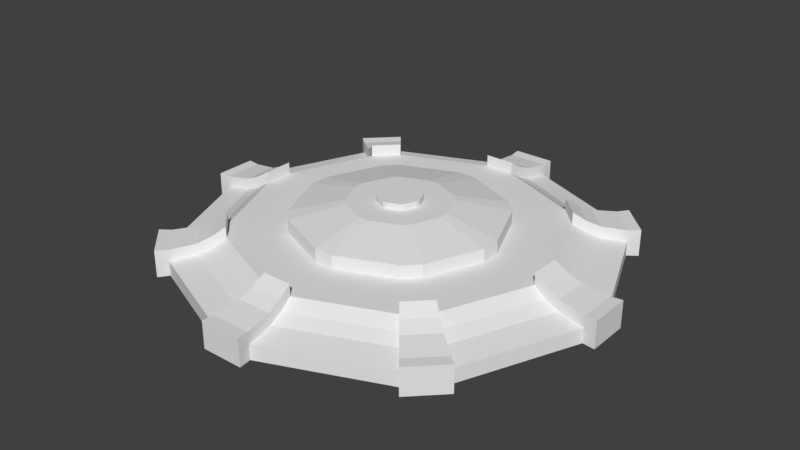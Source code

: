 # Source: PLACEABLE_Landmine.blend  (saved by Blender 2.79.0; exported with 4.5.12 LTS)
import bpy
from mathutils import Matrix  # noqa: F401  (used for matrix-valued properties, if any)

bpy.ops.wm.read_factory_settings(use_empty=True)
scene = bpy.context.scene
scene.name = 'Scene'

# ---- collections
col_collection_1 = bpy.data.collections.new('Collection 1'); scene.collection.children.link(col_collection_1)

# ---- world
world_world = bpy.data.worlds.new('World'); scene.world = world_world
world_world.color = (0.05088, 0.05088, 0.05088)
world_world.use_sun_shadow = False
world_world.sun_shadow_jitter_overblur = 0.0
world_world.cycles.sampling_method = 'MANUAL'

# ---- meshes
me_cylinder = bpy.data.meshes.new('Cylinder')
me_cylinder.from_pydata([(0.7869, -0.6511, -0.002596), (0.6511, -0.7869, -0.002596), (0.6511, -0.7869, 0.06818), (0.7869, -0.6511, 0.06818), (1.017, 0.09603, -0.002596), (1.017, -0.09603, -0.002596), (1.017, -0.09603, 0.06818), (1.017, 0.09603, 0.06818), (0.6511, 0.7869, -0.002596), (0.7869, 0.6511, -0.002596), (0.7869, 0.6511, 0.06818), (0.6511, 0.7869, 0.06818), (0.09603, 1.017, 0.06818), (-0.09603, 1.017, 0.06818), (-0.09603, 1.017, -0.002596), (0.09603, 1.017, -0.002596), (-0.09089, 0.9624, -0.0007014), (0.09089, 0.9624, -0.0007014), (0.09089, 0.9624, 0.06629), (-0.09089, 0.9624, 0.06629), (0.6162, 0.7448, -0.0007014), (0.7448, 0.6162, -0.0007014), (0.7448, 0.6162, 0.06629), (0.6162, 0.7448, 0.06629), (0.9624, 0.09089, -0.0007014), (0.9624, -0.09089, -0.0007014), (0.9624, -0.09089, 0.06629), (0.9624, 0.09089, 0.06629), (0.7448, -0.6162, -0.0007014), (0.6162, -0.7448, -0.0007014), (0.6162, -0.7448, 0.06629), (0.7448, -0.6162, 0.06629), (0.09089, -0.9624, -0.0007014), (-0.09089, -0.9624, -0.0007014), (-0.09089, -0.9624, 0.06629), (0.09089, -0.9624, 0.06629), (-0.6162, -0.7448, -0.0007014), (-0.7448, -0.6162, -0.0007014), (-0.7448, -0.6162, 0.06629), (-0.6162, -0.7448, 0.06629), (-0.9624, -0.09089, -0.0007014), (-0.9624, 0.09089, -0.0007014), (-0.9624, 0.09089, 0.06629), (-0.9624, -0.09089, 0.06629), (-0.7448, 0.6162, -0.0007014), (-0.6162, 0.7448, -0.0007014), (-0.6162, 0.7448, 0.06629), (-0.7448, 0.6162, 0.06629), (0.09603, -1.017, 0.06818), (-0.09603, -1.017, 0.06818), (-0.09603, -1.017, -0.002596), (0.09603, -1.017, -0.002596), (-0.6511, -0.7869, 0.06818), (-0.7869, -0.6511, 0.06818), (-0.7869, -0.6511, -0.002596), (-0.6511, -0.7869, -0.002596), (-1.017, -0.09603, 0.06818), (-1.017, 0.09603, 0.06818), (-1.017, 0.09603, -0.002596), (-1.017, -0.09603, -0.002596), (-0.7869, 0.6511, 0.06818), (-0.6511, 0.7869, 0.06818), (-0.6511, 0.7869, -0.002596), (-0.7869, 0.6511, -0.002596), (-0.07977, 0.8446, 0.08512), (0.07977, 0.8446, 0.08512), (0.5408, 0.6536, 0.08512), (0.6536, 0.5408, 0.08512), (0.8446, 0.07977, 0.08512), (0.8446, -0.07977, 0.08512), (0.6536, -0.5408, 0.08512), (0.5408, -0.6536, 0.08512), (0.07977, -0.8446, 0.08512), (-0.07977, -0.8446, 0.08512), (-0.5408, -0.6536, 0.08512), (-0.6536, -0.5408, 0.08512), (-0.8446, -0.07977, 0.08512), (-0.8446, 0.07977, 0.08512), (-0.6536, 0.5408, 0.08512), (-0.5408, 0.6536, 0.08512), (-0.07386, 0.7821, 0.1126), (0.07386, 0.7821, 0.1126), (0.5008, 0.6052, 0.1126), (0.6052, 0.5008, 0.1126), (0.7821, 0.07386, 0.1126), (0.7821, -0.07386, 0.1126), (0.6052, -0.5008, 0.1126), (0.5008, -0.6052, 0.1126), (0.07386, -0.7821, 0.1126), (-0.07386, -0.7821, 0.1126), (-0.5008, -0.6052, 0.1126), (-0.6052, -0.5008, 0.1126), (-0.7821, -0.07386, 0.1126), (-0.7821, 0.07386, 0.1126), (-0.6052, 0.5008, 0.1126), (-0.5008, 0.6052, 0.1126), (-0.06825, 0.7227, 0.1512), (0.06825, 0.7227, 0.1512), (0.4628, 0.5593, 0.1512), (0.5593, 0.4628, 0.1512), (0.7227, 0.06825, 0.1512), (0.7227, -0.06825, 0.1512), (0.5593, -0.4628, 0.1512), (0.4628, -0.5593, 0.1512), (0.06825, -0.7227, 0.1512), (-0.06825, -0.7227, 0.1512), (-0.4628, -0.5593, 0.1512), (-0.5593, -0.4628, 0.1512), (-0.7227, -0.06825, 0.1512), (-0.7227, 0.06825, 0.1512), (-0.5593, 0.4628, 0.1512), (-0.4628, 0.5593, 0.1512), (-0.04434, 0.4695, 0.1512), (0.04434, 0.4695, 0.1512), (0.3006, 0.3633, 0.1512), (0.3633, 0.3006, 0.1512), (0.4695, 0.04434, 0.1512), (0.4695, -0.04434, 0.1512), (0.3633, -0.3006, 0.1512), (0.3006, -0.3633, 0.1512), (0.04434, -0.4695, 0.1512), (-0.04434, -0.4695, 0.1512), (-0.3006, -0.3633, 0.1512), (-0.3633, -0.3006, 0.1512), (-0.4695, -0.04434, 0.1512), (-0.4695, 0.04434, 0.1512), (-0.3633, 0.3006, 0.1512), (-0.3006, 0.3633, 0.1512), (-0.04434, 0.4695, 0.2115), (0.04434, 0.4695, 0.2115), (0.3006, 0.3633, 0.2115), (0.3633, 0.3006, 0.2115), (0.4695, 0.04434, 0.2115), (0.4695, -0.04434, 0.2115), (0.3633, -0.3006, 0.2115), (0.3006, -0.3633, 0.2115), (0.04434, -0.4695, 0.2115), (-0.04434, -0.4695, 0.2115), (-0.3006, -0.3633, 0.2115), (-0.3633, -0.3006, 0.2115), (-0.4695, -0.04434, 0.2115), (-0.4695, 0.04434, 0.2115), (-0.3633, 0.3006, 0.2115), (-0.3006, 0.3633, 0.2115), (-0.6511, -0.7869, 0.1212), (-0.7869, -0.6511, 0.1212), (0.09603, -1.017, 0.1212), (-0.09603, -1.017, 0.1212), (0.7869, -0.6511, 0.1212), (0.6511, -0.7869, 0.1212), (1.017, 0.09603, 0.1212), (1.017, -0.09603, 0.1212), (0.6511, 0.7869, 0.1212), (0.7869, 0.6511, 0.1212), (-0.09603, 1.017, 0.1212), (0.09603, 1.017, 0.1212), (-0.09089, 0.9624, 0.1194), (0.09089, 0.9624, 0.1194), (0.6162, 0.7448, 0.1194), (0.7448, 0.6162, 0.1194), (0.9624, 0.09089, 0.1194), (0.9624, -0.09089, 0.1194), (0.7448, -0.6162, 0.1194), (0.6162, -0.7448, 0.1194), (0.09089, -0.9624, 0.1194), (-0.09089, -0.9624, 0.1194), (-0.6162, -0.7448, 0.1194), (-0.7448, -0.6162, 0.1194), (-0.9624, -0.09089, 0.1194), (-0.9624, 0.09089, 0.1194), (-0.7448, 0.6162, 0.1194), (-0.6162, 0.7448, 0.1194), (-1.017, -0.09603, 0.1212), (-1.017, 0.09603, 0.1212), (-0.7869, 0.6511, 0.1212), (-0.6511, 0.7869, 0.1212), (-0.07977, 0.8446, 0.1382), (0.07977, 0.8446, 0.1382), (0.5408, 0.6536, 0.1382), (0.6536, 0.5408, 0.1382), (0.8446, 0.07977, 0.1382), (0.8446, -0.07977, 0.1382), (0.6536, -0.5408, 0.1382), (0.5408, -0.6536, 0.1382), (0.07977, -0.8446, 0.1382), (-0.07977, -0.8446, 0.1382), (-0.5408, -0.6536, 0.1382), (-0.6536, -0.5408, 0.1382), (-0.8446, -0.07977, 0.1382), (-0.8446, 0.07977, 0.1382), (-0.6536, 0.5408, 0.1382), (-0.5408, 0.6536, 0.1382), (-0.07386, 0.7821, 0.1657), (0.07386, 0.7821, 0.1657), (0.5008, 0.6052, 0.1657), (0.6052, 0.5008, 0.1657), (0.7821, 0.07386, 0.1657), (0.7821, -0.07386, 0.1657), (0.6052, -0.5008, 0.1657), (0.5008, -0.6052, 0.1657), (0.07386, -0.7821, 0.1657), (-0.07386, -0.7821, 0.1657), (-0.5008, -0.6052, 0.1657), (-0.6052, -0.5008, 0.1657), (-0.7821, -0.07386, 0.1657), (-0.7821, 0.07386, 0.1657), (-0.6052, 0.5008, 0.1657), (-0.5008, 0.6052, 0.1657), (-0.06825, 0.7227, 0.2042), (0.06825, 0.7227, 0.2042), (0.4628, 0.5593, 0.2042), (0.5593, 0.4628, 0.2042), (0.7227, 0.06825, 0.2042), (0.7227, -0.06825, 0.2042), (0.5593, -0.4628, 0.2042), (0.4628, -0.5593, 0.2042), (0.06825, -0.7227, 0.2042), (-0.06825, -0.7227, 0.2042), (-0.4628, -0.5593, 0.2042), (-0.5593, -0.4628, 0.2042), (-0.7227, -0.06825, 0.2042), (-0.7227, 0.06825, 0.2042), (-0.5593, 0.4628, 0.2042), (-0.4628, 0.5593, 0.2042), (-0.02173, 0.23, 0.2621), (0.02173, 0.23, 0.2621), (0.1473, 0.178, 0.2621), (0.178, 0.1473, 0.2621), (0.23, 0.02173, 0.2621), (0.23, -0.02173, 0.2621), (0.178, -0.1473, 0.2621), (0.1473, -0.178, 0.2621), (0.02173, -0.23, 0.2621), (-0.02173, -0.23, 0.2621), (-0.1473, -0.178, 0.2621), (-0.178, -0.1473, 0.2621), (-0.2301, -0.02173, 0.2621), (-0.2301, 0.02173, 0.2621), (-0.178, 0.1473, 0.2621), (-0.1473, 0.178, 0.2621), (-0.009402, 0.09955, 0.2621), (0.009402, 0.09955, 0.2621), (0.06375, 0.07704, 0.2621), (0.07704, 0.06375, 0.2621), (0.09955, 0.009402, 0.2621), (0.09955, -0.009402, 0.2621), (0.07704, -0.06375, 0.2621), (0.06375, -0.07704, 0.2621), (0.009402, -0.09955, 0.2621), (-0.009402, -0.09955, 0.2621), (-0.06375, -0.07704, 0.2621), (-0.07704, -0.06375, 0.2621), (-0.09955, -0.009402, 0.2621), (-0.09955, 0.009402, 0.2621), (-0.07704, 0.06375, 0.2621), (-0.06375, 0.07704, 0.2621), (-0.009402, 0.09955, 0.2903), (0.009402, 0.09955, 0.2903), (0.06375, 0.07704, 0.2903), (0.07704, 0.06375, 0.2903), (0.09955, 0.009402, 0.2903), (0.09955, -0.009402, 0.2903), (0.07704, -0.06375, 0.2903), (0.06375, -0.07704, 0.2903), (0.009402, -0.09955, 0.2903), (-0.009402, -0.09955, 0.2903), (-0.06375, -0.07704, 0.2903), (-0.07704, -0.06375, 0.2903), (-0.09955, -0.009402, 0.2903), (-0.09955, 0.009402, 0.2903), (-0.07704, 0.06375, 0.2903), (-0.06375, 0.07704, 0.2903)], [], [(45, 46, 19, 16), (25, 26, 31, 28), (29, 30, 35, 32), (33, 34, 39, 36), (37, 38, 43, 40), (41, 42, 47, 44), (21, 22, 27, 24), (14, 13, 12, 15), (77, 42, 169, 189), (17, 18, 23, 20), (36, 39, 52, 55), (26, 25, 5, 6), (37, 36, 55, 54), (89, 73, 185, 201), (38, 37, 54, 53), (20, 23, 11, 8), (52, 39, 166, 144), (21, 20, 8, 9), (16, 17, 20, 21, 24, 25, 28, 29, 32, 33, 36, 37, 40, 41, 44, 45), (10, 9, 8, 11), (6, 5, 4, 7), (2, 1, 0, 3), (49, 50, 51, 48), (53, 54, 55, 52), (57, 58, 59, 56), (61, 62, 63, 60), (25, 24, 4, 5), (79, 46, 171, 191), (24, 27, 7, 4), (42, 41, 58, 57), (91, 75, 187, 203), (41, 40, 59, 58), (30, 29, 1, 2), (17, 16, 14, 15), (40, 43, 56, 59), (29, 28, 0, 1), (16, 19, 13, 14), (38, 53, 145, 167), (28, 31, 3, 0), (47, 78, 190, 170), (46, 45, 62, 61), (74, 90, 202, 186), (18, 17, 15, 12), (45, 44, 63, 62), (34, 33, 50, 49), (48, 35, 164, 146), (44, 47, 60, 63), (33, 32, 51, 50), (22, 21, 9, 10), (32, 35, 48, 51), (75, 38, 167, 187), (27, 22, 67, 68), (34, 49, 147, 165), (39, 74, 186, 166), (47, 42, 77, 78), (43, 38, 75, 76), (39, 34, 73, 74), (53, 52, 144, 145), (27, 68, 180, 160), (35, 30, 71, 72), (110, 111, 223, 222), (18, 12, 155, 157), (31, 26, 69, 70), (23, 18, 65, 66), (67, 22, 159, 179), (19, 46, 79, 64), (84, 83, 99, 100), (74, 73, 89, 90), (108, 109, 221, 220), (72, 71, 87, 88), (60, 47, 170, 174), (71, 30, 163, 183), (70, 69, 85, 86), (66, 65, 81, 82), (106, 107, 219, 218), (64, 79, 95, 80), (61, 60, 174, 175), (68, 67, 83, 84), (82, 98, 210, 194), (78, 77, 93, 94), (46, 61, 175, 171), (76, 75, 91, 92), (102, 101, 117, 118), (31, 70, 182, 162), (94, 93, 109, 110), (104, 105, 217, 216), (92, 91, 107, 108), (101, 85, 197, 213), (90, 89, 105, 106), (13, 19, 156, 154), (88, 87, 103, 104), (102, 103, 215, 214), (97, 81, 193, 209), (86, 85, 101, 102), (82, 81, 97, 98), (100, 101, 213, 212), (80, 95, 111, 96), (80, 96, 208, 192), (122, 121, 137, 138), (98, 97, 113, 114), (99, 98, 114, 115), (96, 111, 127, 112), (101, 100, 116, 117), (100, 99, 115, 116), (103, 102, 118, 119), (110, 109, 125, 126), (105, 104, 120, 121), (108, 107, 123, 124), (107, 106, 122, 123), (106, 105, 121, 122), (109, 108, 124, 125), (104, 103, 119, 120), (111, 110, 126, 127), (97, 96, 112, 113), (135, 134, 230, 231), (125, 124, 140, 141), (120, 119, 135, 136), (127, 126, 142, 143), (113, 112, 128, 129), (118, 117, 133, 134), (114, 113, 129, 130), (115, 114, 130, 131), (112, 127, 143, 128), (117, 116, 132, 133), (116, 115, 131, 132), (119, 118, 134, 135), (126, 125, 141, 142), (121, 120, 136, 137), (124, 123, 139, 140), (123, 122, 138, 139), (163, 162, 182, 183), (160, 161, 151, 150), (166, 167, 145, 144), (168, 169, 173, 172), (162, 163, 149, 148), (170, 171, 175, 174), (156, 157, 155, 154), (164, 165, 147, 146), (158, 159, 153, 152), (187, 186, 202, 203), (167, 166, 186, 187), (171, 170, 190, 191), (161, 160, 180, 181), (165, 164, 184, 185), (169, 168, 188, 189), (157, 156, 176, 177), (159, 158, 178, 179), (189, 188, 204, 205), (191, 190, 206, 207), (177, 176, 192, 193), (179, 178, 194, 195), (181, 180, 196, 197), (183, 182, 198, 199), (185, 184, 200, 201), (199, 198, 214, 215), (201, 200, 216, 217), (203, 202, 218, 219), (205, 204, 220, 221), (207, 206, 222, 223), (193, 192, 208, 209), (195, 194, 210, 211), (197, 196, 212, 213), (49, 48, 146, 147), (22, 10, 153, 159), (11, 23, 158, 152), (76, 92, 204, 188), (43, 76, 188, 168), (93, 77, 189, 205), (73, 34, 165, 185), (26, 6, 151, 161), (87, 71, 183, 199), (69, 26, 161, 181), (7, 27, 160, 150), (99, 83, 195, 211), (72, 88, 200, 184), (2, 3, 148, 149), (35, 72, 184, 164), (84, 100, 212, 196), (78, 94, 206, 190), (19, 64, 176, 156), (86, 102, 214, 198), (95, 79, 191, 207), (65, 18, 157, 177), (103, 87, 199, 215), (64, 80, 192, 176), (23, 66, 178, 158), (42, 57, 173, 169), (109, 93, 205, 221), (81, 65, 177, 193), (6, 7, 150, 151), (56, 43, 168, 172), (94, 110, 222, 206), (85, 69, 181, 197), (88, 104, 216, 200), (70, 86, 198, 182), (30, 2, 149, 163), (105, 89, 201, 217), (66, 82, 194, 178), (3, 31, 162, 148), (107, 91, 203, 219), (83, 67, 179, 195), (10, 11, 152, 153), (92, 108, 220, 204), (68, 84, 196, 180), (90, 106, 218, 202), (96, 97, 209, 208), (12, 13, 154, 155), (111, 95, 207, 223), (57, 56, 172, 173), (98, 99, 211, 210), (238, 237, 253, 254), (142, 141, 237, 238), (137, 136, 232, 233), (140, 139, 235, 236), (139, 138, 234, 235), (138, 137, 233, 234), (141, 140, 236, 237), (136, 135, 231, 232), (143, 142, 238, 239), (129, 128, 224, 225), (134, 133, 229, 230), (130, 129, 225, 226), (131, 130, 226, 227), (128, 143, 239, 224), (133, 132, 228, 229), (132, 131, 227, 228), (243, 242, 258, 259), (233, 232, 248, 249), (236, 235, 251, 252), (235, 234, 250, 251), (234, 233, 249, 250), (237, 236, 252, 253), (232, 231, 247, 248), (239, 238, 254, 255), (225, 224, 240, 241), (230, 229, 245, 246), (226, 225, 241, 242), (227, 226, 242, 243), (224, 239, 255, 240), (229, 228, 244, 245), (228, 227, 243, 244), (231, 230, 246, 247), (259, 258, 257, 256, 271, 270, 269, 268, 267, 266, 265, 264, 263, 262, 261, 260), (240, 255, 271, 256), (245, 244, 260, 261), (244, 243, 259, 260), (247, 246, 262, 263), (254, 253, 269, 270), (249, 248, 264, 265), (252, 251, 267, 268), (251, 250, 266, 267), (250, 249, 265, 266), (253, 252, 268, 269), (248, 247, 263, 264), (255, 254, 270, 271), (241, 240, 256, 257), (246, 245, 261, 262), (242, 241, 257, 258)])
_uv = me_cylinder.uv_layers.new(name='UVMap')
_uv.uv.foreach_set('vector', [0.3596, 0.5631, 0.371, 0.555, 0.4836, 0.6498, 0.4731, 0.6667, 0.3315, 0.9826, 0.328, 0.9965, 0.1793, 0.9974, 0.1761, 0.9774, 0.1418, 0.9632, 0.1301, 0.9711, 0.02337, 0.8735, 0.03429, 0.8571, 0.01929, 0.8246, 0.005978, 0.8222, 0.002912, 0.6825, 0.02173, 0.679, 0.03403, 0.6466, 0.02701, 0.6354, 0.1301, 0.5414, 0.1448, 0.5535, 0.1783, 0.5426, 0.1817, 0.5295, 0.323, 0.5298, 0.3261, 0.5491, 0.4869, 0.8806, 0.4939, 0.892, 0.3821, 0.9844, 0.367, 0.9713, 0.4861, 0.6686, 0.4975, 0.6587, 0.5053, 0.6926, 0.4945, 0.6911, 0.2592, 0.4849, 0.2585, 0.5132, 0.247, 0.5076, 0.2481, 0.4825, 0.4893, 0.6995, 0.503, 0.7012, 0.5173, 0.8432, 0.4984, 0.8477, 0.02173, 0.679, 0.002912, 0.6825, 0.000194, 0.6669, 0.01453, 0.6686, 0.328, 0.9965, 0.3315, 0.9826, 0.3393, 0.9892, 0.3364, 0.9998, 0.03403, 0.6466, 0.02173, 0.679, 0.01453, 0.6686, 0.02495, 0.6481, 0.05573, 0.2761, 0.04035, 0.2772, 0.04428, 0.2664, 0.0581, 0.2655, 0.02701, 0.6354, 0.03403, 0.6466, 0.02495, 0.6481, 0.01916, 0.6392, 0.4984, 0.8477, 0.5173, 0.8432, 0.5207, 0.8591, 0.506, 0.8579, 0.03176, 0.4314, 0.03833, 0.4159, 0.05031, 0.4227, 0.04622, 0.4311, 0.4869, 0.8806, 0.4984, 0.8477, 0.506, 0.8579, 0.496, 0.879, 0.4731, 0.6667, 0.4893, 0.6995, 0.4984, 0.8477, 0.4869, 0.8806, 0.367, 0.9713, 0.3315, 0.9826, 0.1761, 0.9774, 0.1418, 0.9632, 0.03429, 0.8571, 0.01929, 0.8246, 0.02173, 0.679, 0.03403, 0.6466, 0.1448, 0.5535, 0.1783, 0.5426, 0.3261, 0.5491, 0.3596, 0.5631, 0.5021, 0.8881, 0.496, 0.879, 0.506, 0.8579, 0.5207, 0.8591, 0.3364, 0.9998, 0.3393, 0.9892, 0.3632, 0.9841, 0.3713, 0.9968, 0.1342, 0.9791, 0.1434, 0.9731, 0.1649, 0.9847, 0.1627, 0.9998, 0.003322, 0.8306, 0.01389, 0.8325, 0.02146, 0.8549, 0.009959, 0.8642, 0.01916, 0.6392, 0.02495, 0.6481, 0.01453, 0.6686, 0.000194, 0.6669, 0.1737, 0.5263, 0.1709, 0.5365, 0.1482, 0.5414, 0.1404, 0.5293, 0.3669, 0.5472, 0.3579, 0.5533, 0.3369, 0.542, 0.339, 0.5274, 0.3315, 0.9826, 0.367, 0.9713, 0.3632, 0.9841, 0.3393, 0.9892, 0.4189, 0.411, 0.4373, 0.433, 0.4248, 0.4364, 0.4089, 0.4165, 0.367, 0.9713, 0.3821, 0.9844, 0.3713, 0.9968, 0.3632, 0.9841, 0.1817, 0.5295, 0.1783, 0.5426, 0.1709, 0.5365, 0.1737, 0.5263, 0.1047, 0.4302, 0.09674, 0.4421, 0.09094, 0.4325, 0.09897, 0.4221, 0.1783, 0.5426, 0.1448, 0.5535, 0.1482, 0.5414, 0.1709, 0.5365, 0.1301, 0.9711, 0.1418, 0.9632, 0.1434, 0.9731, 0.1342, 0.9791, 0.4893, 0.6995, 0.4731, 0.6667, 0.4861, 0.6686, 0.4945, 0.6911, 0.1448, 0.5535, 0.1301, 0.5414, 0.1404, 0.5293, 0.1482, 0.5414, 0.1418, 0.9632, 0.1761, 0.9774, 0.1649, 0.9847, 0.1434, 0.9731, 0.4731, 0.6667, 0.4836, 0.6498, 0.4975, 0.6587, 0.4861, 0.6686, 0.07538, 0.4619, 0.05883, 0.4645, 0.06037, 0.4521, 0.0716, 0.4487, 0.1761, 0.9774, 0.1793, 0.9974, 0.1627, 0.9998, 0.1649, 0.9847, 0.395, 0.4688, 0.377, 0.4468, 0.3847, 0.4378, 0.4008, 0.4572, 0.371, 0.555, 0.3596, 0.5631, 0.3579, 0.5533, 0.3669, 0.5472, 0.0627, 0.399, 0.07766, 0.3933, 0.08466, 0.4022, 0.07111, 0.4075, 0.503, 0.7012, 0.4893, 0.6995, 0.4945, 0.6911, 0.5053, 0.6926, 0.3596, 0.5631, 0.3261, 0.5491, 0.3369, 0.542, 0.3579, 0.5533, 0.005978, 0.8222, 0.01929, 0.8246, 0.01389, 0.8325, 0.003322, 0.8306, 0.005408, 0.224, 0.01966, 0.2183, 0.0231, 0.2307, 0.01479, 0.2333, 0.3261, 0.5491, 0.323, 0.5298, 0.339, 0.5274, 0.3369, 0.542, 0.01929, 0.8246, 0.03429, 0.8571, 0.02146, 0.8549, 0.01389, 0.8325, 0.4939, 0.892, 0.4869, 0.8806, 0.496, 0.879, 0.5021, 0.8881, 0.03429, 0.8571, 0.02337, 0.8735, 0.009959, 0.8642, 0.02146, 0.8549, 0.09674, 0.4421, 0.07538, 0.4619, 0.0716, 0.4487, 0.09094, 0.4325, 0.3166, 0.01573, 0.4395, 0.07812, 0.4186, 0.0966, 0.3143, 0.04319, 0.01194, 0.2727, 0.000194, 0.2628, 0.009546, 0.2562, 0.01909, 0.2619, 0.03833, 0.4159, 0.0627, 0.399, 0.07111, 0.4075, 0.05031, 0.4227, 0.395, 0.4688, 0.2585, 0.5132, 0.2592, 0.4849, 0.377, 0.4468, 0.2046, 0.5128, 0.07538, 0.4619, 0.09674, 0.4421, 0.205, 0.4852, 0.03833, 0.4159, 0.01194, 0.2727, 0.04035, 0.2772, 0.0627, 0.399, 0.05883, 0.4645, 0.03176, 0.4314, 0.04622, 0.4311, 0.06037, 0.4521, 0.3166, 0.01573, 0.3143, 0.04319, 0.303, 0.04426, 0.3047, 0.02, 0.01966, 0.2183, 0.08887, 0.09329, 0.1074, 0.1148, 0.0476, 0.2225, 0.365, 0.4122, 0.3896, 0.3926, 0.3879, 0.4059, 0.3768, 0.4115, 0.5134, 0.2537, 0.5258, 0.2631, 0.5167, 0.2701, 0.5069, 0.2648, 0.1301, 0.05766, 0.2625, 0.01274, 0.2613, 0.04073, 0.148, 0.07897, 0.4749, 0.1195, 0.5134, 0.2537, 0.4852, 0.2511, 0.4532, 0.1368, 0.4186, 0.0966, 0.4395, 0.07812, 0.443, 0.09039, 0.4241, 0.1061, 0.5079, 0.3086, 0.4373, 0.433, 0.4189, 0.411, 0.4799, 0.305, 0.3096, 0.05767, 0.4102, 0.1085, 0.4018, 0.1247, 0.2997, 0.07482, 0.0627, 0.399, 0.04035, 0.2772, 0.05573, 0.2761, 0.07766, 0.3933, 0.2172, 0.4516, 0.2489, 0.4514, 0.2389, 0.461, 0.2266, 0.4584, 0.0476, 0.2225, 0.1074, 0.1148, 0.1196, 0.1237, 0.06244, 0.2282, 0.4096, 0.4742, 0.395, 0.4688, 0.4008, 0.4572, 0.4088, 0.4608, 0.1074, 0.1148, 0.08887, 0.09329, 0.1012, 0.08981, 0.1172, 0.1092, 0.148, 0.07897, 0.2613, 0.04073, 0.2641, 0.05511, 0.1551, 0.09281, 0.4532, 0.1368, 0.4852, 0.2511, 0.4705, 0.2531, 0.4394, 0.1432, 0.09818, 0.3904, 0.1125, 0.4153, 0.1016, 0.4128, 0.0975, 0.402, 0.4799, 0.305, 0.4189, 0.411, 0.4068, 0.4018, 0.4653, 0.2994, 0.4396, 0.4484, 0.4096, 0.4742, 0.4088, 0.4608, 0.4282, 0.4471, 0.3143, 0.04319, 0.4186, 0.0966, 0.4102, 0.1085, 0.3096, 0.05767, 0.4394, 0.1432, 0.4201, 0.1476, 0.4196, 0.1366, 0.432, 0.1352, 0.377, 0.4468, 0.2592, 0.4849, 0.256, 0.47, 0.37, 0.4325, 0.4373, 0.433, 0.4396, 0.4484, 0.4282, 0.4471, 0.4248, 0.4364, 0.205, 0.4852, 0.09674, 0.4421, 0.1047, 0.4302, 0.2085, 0.4701, 0.862, 0.1164, 0.862, 0.2198, 0.8032, 0.2017, 0.8032, 0.1345, 0.1301, 0.05766, 0.148, 0.07897, 0.1406, 0.08785, 0.1246, 0.06906, 0.37, 0.4325, 0.256, 0.47, 0.2489, 0.4514, 0.365, 0.4122, 0.08001, 0.24, 0.07506, 0.2716, 0.06719, 0.2603, 0.07165, 0.2485, 0.2085, 0.4701, 0.1047, 0.4302, 0.1125, 0.4153, 0.2172, 0.4516, 0.2702, 0.07256, 0.2641, 0.05511, 0.2743, 0.0563, 0.2799, 0.06443, 0.07766, 0.3933, 0.05573, 0.2761, 0.07506, 0.2716, 0.09818, 0.3904, 0.5222, 0.3025, 0.5079, 0.3086, 0.5041, 0.2963, 0.5123, 0.2933, 0.06244, 0.2282, 0.1196, 0.1237, 0.1367, 0.1325, 0.08001, 0.24, 0.1604, 0.1126, 0.1367, 0.1325, 0.1381, 0.1193, 0.1489, 0.1135, 0.4525, 0.2582, 0.4705, 0.2531, 0.4687, 0.2633, 0.4601, 0.2686, 0.1551, 0.09281, 0.2641, 0.05511, 0.2702, 0.07256, 0.1604, 0.1126, 0.4394, 0.1432, 0.4705, 0.2531, 0.4525, 0.2582, 0.4201, 0.1476, 0.2997, 0.07482, 0.2702, 0.07256, 0.2799, 0.06443, 0.2913, 0.06767, 0.4653, 0.2994, 0.4068, 0.4018, 0.3896, 0.3926, 0.4482, 0.2881, 0.4653, 0.2994, 0.4482, 0.2881, 0.4561, 0.2799, 0.466, 0.2882, 0.5422, 0.4783, 0.5658, 0.5408, 0.5526, 0.5502, 0.5262, 0.4809, 0.7458, 0.336, 0.6424, 0.336, 0.6605, 0.2772, 0.7277, 0.2772, 0.7763, 0.3234, 0.7458, 0.336, 0.7277, 0.2772, 0.7475, 0.269, 0.6119, 0.3234, 0.5388, 0.2503, 0.5932, 0.2215, 0.6407, 0.269, 0.862, 0.2198, 0.8494, 0.2503, 0.795, 0.2215, 0.8032, 0.2017, 0.8494, 0.2503, 0.7763, 0.3234, 0.7475, 0.269, 0.795, 0.2215, 0.8494, 0.08592, 0.862, 0.1164, 0.8032, 0.1345, 0.795, 0.1147, 0.5262, 0.2198, 0.5262, 0.1164, 0.585, 0.1345, 0.585, 0.2017, 0.7458, 0.000194, 0.7763, 0.01284, 0.7475, 0.06725, 0.7277, 0.05904, 0.5388, 0.08592, 0.6119, 0.01284, 0.6407, 0.06725, 0.5932, 0.1147, 0.6119, 0.01284, 0.6424, 0.0001941, 0.6605, 0.05904, 0.6407, 0.06725, 0.6424, 0.0001941, 0.7458, 0.000194, 0.7277, 0.05904, 0.6605, 0.05904, 0.5262, 0.1164, 0.5388, 0.08592, 0.5932, 0.1147, 0.585, 0.1345, 0.7763, 0.01284, 0.8494, 0.08592, 0.795, 0.1147, 0.7475, 0.06725, 0.5388, 0.2503, 0.5262, 0.2198, 0.585, 0.2017, 0.5932, 0.2215, 0.6424, 0.336, 0.6119, 0.3234, 0.6407, 0.269, 0.6605, 0.2772, 0.6701, 0.5979, 0.6901, 0.6061, 0.6624, 0.6587, 0.6527, 0.6547, 0.5813, 0.3789, 0.5674, 0.3942, 0.5539, 0.3855, 0.5711, 0.3665, 0.5799, 0.5559, 0.6392, 0.5816, 0.6371, 0.5975, 0.5705, 0.5687, 0.6611, 0.3524, 0.6406, 0.3524, 0.6375, 0.3369, 0.6633, 0.3364, 0.7359, 0.3933, 0.7215, 0.3781, 0.7309, 0.365, 0.7491, 0.3837, 0.6596, 0.5815, 0.7193, 0.5549, 0.7294, 0.5676, 0.6627, 0.597, 0.7598, 0.4557, 0.7359, 0.3933, 0.7491, 0.3837, 0.7759, 0.4532, 0.7592, 0.4771, 0.7598, 0.4557, 0.7759, 0.4532, 0.7755, 0.4795, 0.7215, 0.3781, 0.6611, 0.3524, 0.6633, 0.3364, 0.7309, 0.365, 0.7193, 0.5549, 0.734, 0.5397, 0.7474, 0.5488, 0.7294, 0.5676, 0.734, 0.5397, 0.7592, 0.4771, 0.7755, 0.4795, 0.7474, 0.5488, 0.6392, 0.5816, 0.6596, 0.5815, 0.6627, 0.597, 0.6371, 0.5975, 0.6406, 0.3524, 0.5813, 0.3789, 0.5711, 0.3665, 0.6375, 0.3369, 0.5658, 0.5408, 0.5799, 0.5559, 0.5705, 0.5687, 0.5526, 0.5502, 0.5674, 0.3942, 0.5425, 0.4569, 0.5262, 0.4548, 0.5539, 0.3855, 0.5425, 0.4569, 0.5422, 0.4783, 0.5262, 0.4809, 0.5262, 0.4548, 0.1012, 0.08981, 0.1246, 0.06906, 0.1406, 0.08785, 0.1172, 0.1092, 0.3047, 0.02, 0.2738, 0.01871, 0.2785, 0.008856, 0.3014, 0.01207, 0.05031, 0.4227, 0.0716, 0.4487, 0.06037, 0.4521, 0.04622, 0.4311, 0.2161, 0.5078, 0.247, 0.5076, 0.2427, 0.5177, 0.2198, 0.5156, 0.1246, 0.06906, 0.1012, 0.08981, 0.09779, 0.07935, 0.1167, 0.06563, 0.4008, 0.4572, 0.4248, 0.4364, 0.4282, 0.4471, 0.4088, 0.4608, 0.5041, 0.2963, 0.5069, 0.2648, 0.5167, 0.2701, 0.5123, 0.2933, 0.0231, 0.2307, 0.01909, 0.2619, 0.009546, 0.2562, 0.01479, 0.2333, 0.4636, 0.1138, 0.443, 0.09039, 0.4534, 0.08697, 0.4671, 0.1059, 0.09094, 0.4325, 0.07111, 0.4075, 0.08466, 0.4022, 0.09897, 0.4221, 0.0716, 0.4487, 0.05031, 0.4227, 0.07111, 0.4075, 0.09094, 0.4325, 0.4248, 0.4364, 0.4008, 0.4572, 0.3847, 0.4378, 0.4089, 0.4165, 0.2738, 0.01871, 0.3047, 0.02, 0.303, 0.04426, 0.272, 0.0433, 0.01909, 0.2619, 0.0231, 0.2307, 0.04795, 0.2342, 0.04428, 0.2664, 0.247, 0.5076, 0.2161, 0.5078, 0.2163, 0.4833, 0.2481, 0.4825, 0.5069, 0.2648, 0.5041, 0.2963, 0.4794, 0.2933, 0.482, 0.2618, 0.443, 0.09039, 0.4636, 0.1138, 0.4447, 0.1292, 0.4241, 0.1061, 0.2481, 0.4825, 0.2163, 0.4833, 0.2197, 0.4693, 0.2453, 0.4692, 0.4089, 0.4165, 0.3847, 0.4378, 0.3783, 0.4246, 0.398, 0.4081, 0.482, 0.2618, 0.4794, 0.2933, 0.466, 0.2882, 0.4687, 0.2633, 0.4241, 0.1061, 0.4447, 0.1292, 0.432, 0.1352, 0.4163, 0.1166, 0.272, 0.0433, 0.303, 0.04426, 0.2987, 0.05763, 0.2743, 0.0563, 0.1172, 0.1092, 0.1406, 0.08785, 0.1471, 0.1007, 0.1281, 0.1173, 0.04428, 0.2664, 0.04795, 0.2342, 0.06161, 0.2397, 0.0581, 0.2655, 0.1281, 0.1173, 0.1471, 0.1007, 0.1489, 0.1135, 0.1381, 0.1193, 0.0581, 0.2655, 0.06161, 0.2397, 0.07165, 0.2485, 0.06719, 0.2603, 0.09897, 0.4221, 0.08466, 0.4022, 0.0975, 0.402, 0.1016, 0.4128, 0.2453, 0.4692, 0.2197, 0.4693, 0.2266, 0.4584, 0.2389, 0.461, 0.398, 0.4081, 0.3783, 0.4246, 0.3768, 0.4115, 0.3879, 0.4059, 0.4687, 0.2633, 0.466, 0.2882, 0.4561, 0.2799, 0.4601, 0.2686, 0.4163, 0.1166, 0.432, 0.1352, 0.4196, 0.1366, 0.4143, 0.1262, 0.2743, 0.0563, 0.2987, 0.05763, 0.2913, 0.06767, 0.2799, 0.06443, 0.000194, 0.2628, 0.005408, 0.224, 0.01479, 0.2333, 0.009546, 0.2562, 0.4395, 0.07812, 0.4546, 0.07564, 0.4534, 0.08697, 0.443, 0.09039, 0.4803, 0.1051, 0.4749, 0.1195, 0.4636, 0.1138, 0.4671, 0.1059, 0.205, 0.4852, 0.2085, 0.4701, 0.2197, 0.4693, 0.2163, 0.4833, 0.2046, 0.5128, 0.205, 0.4852, 0.2163, 0.4833, 0.2161, 0.5078, 0.256, 0.47, 0.2592, 0.4849, 0.2481, 0.4825, 0.2453, 0.4692, 0.04035, 0.2772, 0.01194, 0.2727, 0.01909, 0.2619, 0.04428, 0.2664, 0.2625, 0.01274, 0.2711, 0.000194, 0.2785, 0.008856, 0.2738, 0.01871, 0.1196, 0.1237, 0.1074, 0.1148, 0.1172, 0.1092, 0.1281, 0.1173, 0.2613, 0.04073, 0.2625, 0.01274, 0.2738, 0.01871, 0.272, 0.0433, 0.3099, 0.002053, 0.3166, 0.01573, 0.3047, 0.02, 0.3014, 0.01207, 0.4018, 0.1247, 0.4102, 0.1085, 0.4163, 0.1166, 0.4143, 0.1262, 0.0476, 0.2225, 0.06244, 0.2282, 0.06161, 0.2397, 0.04795, 0.2342, 0.08647, 0.07817, 0.1158, 0.05249, 0.1167, 0.06563, 0.09779, 0.07935, 0.01966, 0.2183, 0.0476, 0.2225, 0.04795, 0.2342, 0.0231, 0.2307, 0.3096, 0.05767, 0.2997, 0.07482, 0.2913, 0.06767, 0.2987, 0.05763, 0.377, 0.4468, 0.37, 0.4325, 0.3783, 0.4246, 0.3847, 0.4378, 0.5079, 0.3086, 0.4799, 0.305, 0.4794, 0.2933, 0.5041, 0.2963, 0.1551, 0.09281, 0.1604, 0.1126, 0.1489, 0.1135, 0.1471, 0.1007, 0.4068, 0.4018, 0.4189, 0.411, 0.4089, 0.4165, 0.398, 0.4081, 0.4852, 0.2511, 0.5134, 0.2537, 0.5069, 0.2648, 0.482, 0.2618, 0.1367, 0.1325, 0.1196, 0.1237, 0.1281, 0.1173, 0.1381, 0.1193, 0.4799, 0.305, 0.4653, 0.2994, 0.466, 0.2882, 0.4794, 0.2933, 0.4749, 0.1195, 0.4532, 0.1368, 0.4447, 0.1292, 0.4636, 0.1138, 0.2585, 0.5132, 0.2503, 0.5259, 0.2427, 0.5177, 0.247, 0.5076, 0.2489, 0.4514, 0.256, 0.47, 0.2453, 0.4692, 0.2389, 0.461, 0.4705, 0.2531, 0.4852, 0.2511, 0.482, 0.2618, 0.4687, 0.2633, 0.2711, 0.000194, 0.3099, 0.002053, 0.3014, 0.01207, 0.2785, 0.008856, 0.2119, 0.5259, 0.2046, 0.5128, 0.2161, 0.5078, 0.2198, 0.5156, 0.37, 0.4325, 0.365, 0.4122, 0.3768, 0.4115, 0.3783, 0.4246, 0.2641, 0.05511, 0.2613, 0.04073, 0.272, 0.0433, 0.2743, 0.0563, 0.06244, 0.2282, 0.08001, 0.24, 0.07165, 0.2485, 0.06161, 0.2397, 0.148, 0.07897, 0.1551, 0.09281, 0.1471, 0.1007, 0.1406, 0.08785, 0.08887, 0.09329, 0.08647, 0.07817, 0.09779, 0.07935, 0.1012, 0.08981, 0.07506, 0.2716, 0.05573, 0.2761, 0.0581, 0.2655, 0.06719, 0.2603, 0.4532, 0.1368, 0.4394, 0.1432, 0.432, 0.1352, 0.4447, 0.1292, 0.1158, 0.05249, 0.1301, 0.05766, 0.1246, 0.06906, 0.1167, 0.06563, 0.1125, 0.4153, 0.1047, 0.4302, 0.09897, 0.4221, 0.1016, 0.4128, 0.4102, 0.1085, 0.4186, 0.0966, 0.4241, 0.1061, 0.4163, 0.1166, 0.4546, 0.07564, 0.4803, 0.1051, 0.4671, 0.1059, 0.4534, 0.08697, 0.2085, 0.4701, 0.2172, 0.4516, 0.2266, 0.4584, 0.2197, 0.4693, 0.3143, 0.04319, 0.3096, 0.05767, 0.2987, 0.05763, 0.303, 0.04426, 0.07766, 0.3933, 0.09818, 0.3904, 0.0975, 0.402, 0.08466, 0.4022, 0.4482, 0.2881, 0.4525, 0.2582, 0.4601, 0.2686, 0.4561, 0.2799, 0.5258, 0.2631, 0.5222, 0.3025, 0.5123, 0.2933, 0.5167, 0.2701, 0.3896, 0.3926, 0.4068, 0.4018, 0.398, 0.4081, 0.3879, 0.4059, 0.2503, 0.5259, 0.2119, 0.5259, 0.2198, 0.5156, 0.2427, 0.5177, 0.4201, 0.1476, 0.4018, 0.1247, 0.4143, 0.1262, 0.4196, 0.1366, 0.6101, 0.7571, 0.587, 0.7339, 0.6149, 0.7191, 0.6249, 0.7292, 0.5824, 0.8097, 0.5345, 0.7618, 0.587, 0.7339, 0.6101, 0.7571, 0.5824, 0.6061, 0.6023, 0.5979, 0.62, 0.6547, 0.6103, 0.6587, 0.5262, 0.7418, 0.5262, 0.674, 0.5831, 0.6915, 0.583, 0.7242, 0.5262, 0.674, 0.5344, 0.6541, 0.5871, 0.6818, 0.5831, 0.6915, 0.5344, 0.6541, 0.5824, 0.6061, 0.6103, 0.6587, 0.5871, 0.6818, 0.5345, 0.7618, 0.5262, 0.7418, 0.583, 0.7242, 0.587, 0.7339, 0.6023, 0.5979, 0.6701, 0.5979, 0.6527, 0.6547, 0.62, 0.6547, 0.6024, 0.818, 0.5824, 0.8097, 0.6101, 0.7571, 0.6198, 0.7611, 0.6901, 0.8097, 0.6702, 0.818, 0.6525, 0.7611, 0.6622, 0.7571, 0.6901, 0.6061, 0.738, 0.654, 0.6855, 0.6819, 0.6624, 0.6587, 0.738, 0.7617, 0.6901, 0.8097, 0.6622, 0.7571, 0.6854, 0.734, 0.7463, 0.7418, 0.738, 0.7617, 0.6854, 0.734, 0.6894, 0.7244, 0.6702, 0.818, 0.6024, 0.818, 0.6198, 0.7611, 0.6525, 0.7611, 0.738, 0.654, 0.7463, 0.674, 0.6895, 0.6916, 0.6855, 0.6819, 0.7463, 0.674, 0.7463, 0.7418, 0.6894, 0.7244, 0.6895, 0.6916, 0.8071, 0.6255, 0.8071, 0.6316, 0.7993, 0.631, 0.7993, 0.6266, 0.6103, 0.6587, 0.62, 0.6547, 0.6292, 0.6849, 0.625, 0.6866, 0.583, 0.7242, 0.5831, 0.6915, 0.6132, 0.7008, 0.6132, 0.715, 0.5831, 0.6915, 0.5871, 0.6818, 0.615, 0.6966, 0.6132, 0.7008, 0.5871, 0.6818, 0.6103, 0.6587, 0.625, 0.6866, 0.615, 0.6966, 0.587, 0.7339, 0.583, 0.7242, 0.6132, 0.715, 0.6149, 0.7191, 0.62, 0.6547, 0.6527, 0.6547, 0.6434, 0.6849, 0.6292, 0.6849, 0.6198, 0.7611, 0.6101, 0.7571, 0.6249, 0.7292, 0.6291, 0.7309, 0.6622, 0.7571, 0.6525, 0.7611, 0.6433, 0.731, 0.6475, 0.7292, 0.6624, 0.6587, 0.6855, 0.6819, 0.6576, 0.6967, 0.6476, 0.6866, 0.6854, 0.734, 0.6622, 0.7571, 0.6475, 0.7292, 0.6575, 0.7192, 0.6894, 0.7244, 0.6854, 0.734, 0.6575, 0.7192, 0.6593, 0.715, 0.6525, 0.7611, 0.6198, 0.7611, 0.6291, 0.7309, 0.6433, 0.731, 0.6855, 0.6819, 0.6895, 0.6916, 0.6593, 0.7009, 0.6576, 0.6967, 0.6895, 0.6916, 0.6894, 0.7244, 0.6593, 0.715, 0.6593, 0.7009, 0.6527, 0.6547, 0.6624, 0.6587, 0.6476, 0.6866, 0.6434, 0.6849, 0.7929, 0.6894, 0.7912, 0.6936, 0.7811, 0.7037, 0.7769, 0.7054, 0.7627, 0.7054, 0.7585, 0.7037, 0.7484, 0.6936, 0.7467, 0.6894, 0.7467, 0.6752, 0.7484, 0.671, 0.7585, 0.6609, 0.7627, 0.6592, 0.7769, 0.6592, 0.7811, 0.6609, 0.7912, 0.671, 0.7929, 0.6752, 0.7961, 0.6522, 0.7799, 0.6588, 0.7789, 0.6511, 0.7911, 0.6463, 0.7959, 0.6048, 0.8003, 0.6091, 0.7942, 0.6142, 0.7911, 0.611, 0.8003, 0.6091, 0.8071, 0.6255, 0.7993, 0.6266, 0.7942, 0.6142, 0.7735, 0.5979, 0.7796, 0.5979, 0.7788, 0.6057, 0.7745, 0.6056, 0.7738, 0.6587, 0.7579, 0.6513, 0.7628, 0.6453, 0.7747, 0.651, 0.753, 0.6087, 0.7572, 0.6043, 0.7622, 0.6103, 0.7592, 0.6132, 0.7538, 0.6469, 0.7469, 0.6309, 0.7545, 0.6296, 0.7599, 0.642, 0.7469, 0.6309, 0.7467, 0.6249, 0.7544, 0.6253, 0.7545, 0.6296, 0.7467, 0.6249, 0.753, 0.6087, 0.7592, 0.6132, 0.7544, 0.6253, 0.7579, 0.6513, 0.7538, 0.6469, 0.7599, 0.642, 0.7628, 0.6453, 0.7572, 0.6043, 0.7735, 0.5979, 0.7745, 0.6056, 0.7622, 0.6103, 0.7799, 0.6588, 0.7738, 0.6587, 0.7747, 0.651, 0.7789, 0.6511, 0.8004, 0.6479, 0.7961, 0.6522, 0.7911, 0.6463, 0.7942, 0.6432, 0.7796, 0.5979, 0.7959, 0.6048, 0.7911, 0.611, 0.7788, 0.6057, 0.8071, 0.6316, 0.8004, 0.6479, 0.7942, 0.6432, 0.7993, 0.631])
me_cylinder.use_remesh_preserve_volume = False
me_cylinder.use_remesh_preserve_attributes = False
me_cylinder.use_mirror_vertex_groups = False
me_cylinder.update()

# ---- objects
ob_cylinder = bpy.data.objects.new('Cylinder', me_cylinder)

# ---- transforms, parenting, visibility, modifiers, constraints
ob_cylinder.location = (0.0, 0.0, 0.0)
ob_cylinder.lineart.crease_threshold = 0.0

# ---- collection membership
col_collection_1.objects.link(ob_cylinder)

# ---- scene / render settings (as saved in the file)
scene.frame_start = 1; scene.frame_end = 250; scene.frame_set(1)
scene.render.engine = 'BLENDER_EEVEE_NEXT'
scene.render.resolution_percentage = 50
scene.render.dither_intensity = 0.0
scene.cycles.use_denoising = False
scene.cycles.samples = 128
scene.cycles.sampling_pattern = 'TABULATED_SOBOL'
scene.cycles.use_adaptive_sampling = False
scene.cycles.use_light_tree = False
scene.cycles.blur_glossy = 0.0
scene.cycles.sample_clamp_indirect = 0.0
scene.view_settings.view_transform = 'Standard'
bpy.context.view_layer.update()

# ---- added for rendering (the .blend has no active camera and no usable light): camera, sun
cam_auto = bpy.data.cameras.new('AutoCamera')
cam_auto.lens = 50.0
cam_auto.sensor_width = 36.0
cam_auto.clip_end = 1000.0
ob_auto_camera = bpy.data.objects.new('AutoCamera', cam_auto)
scene.collection.objects.link(ob_auto_camera)
ob_auto_camera.location = (2.6746, -3.20952, 2.28351)
ob_auto_camera.rotation_euler = (1.09748, -7.21219e-08, 0.694738)
scene.camera = ob_auto_camera
light_auto_sun = bpy.data.lights.new('AutoSun', 'SUN')
light_auto_sun.energy = 3.0
light_auto_sun.angle = 0.0523599
ob_auto_sun = bpy.data.objects.new('AutoSun', light_auto_sun)
scene.collection.objects.link(ob_auto_sun)
ob_auto_sun.rotation_euler = (0.872665, 0.174533, 0.523599)
bpy.context.view_layer.update()
